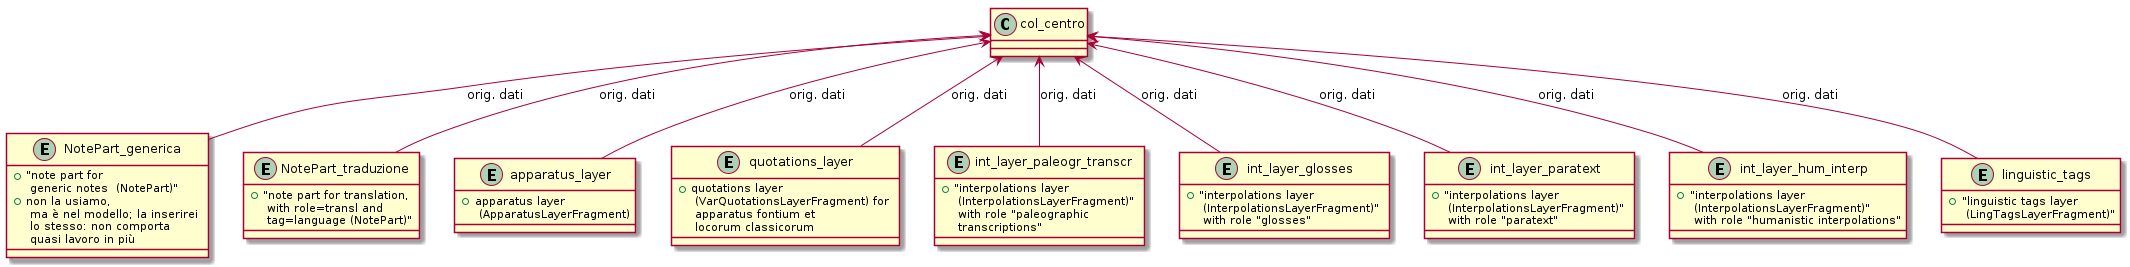

The diagram above was rendered by PlantUML. Its source (embedded in the PNG):
@startuml


entity NotePart_generica {
    + "note part for \n generic notes  (NotePart)"
    + non la usiamo, \n ma è nel modello; la inserirei \n lo stesso: non comporta \n quasi lavoro in più
}
NotePart_generica -up-> col_centro : orig. dati

entity NotePart_traduzione {
    + "note part for translation, \n with role=transl and \n tag=language (NotePart)"
}
NotePart_traduzione -up-> col_centro : orig. dati


 
entity apparatus_layer {
    + apparatus layer \n (ApparatusLayerFragment)
}
apparatus_layer -up-> col_centro : orig. dati


entity quotations_layer {
    + quotations layer \n (VarQuotationsLayerFragment) for \n apparatus fontium et \n locorum classicorum
}
quotations_layer -up-> col_centro : orig. dati


entity int_layer_paleogr_transcr {
    + "interpolations layer \n (InterpolationsLayerFragment)" \n with role "paleographic \n transcriptions"
}
int_layer_paleogr_transcr -up-> col_centro : orig. dati


entity int_layer_glosses {
    + "interpolations layer \n (InterpolationsLayerFragment)" \n with role "glosses"
}
int_layer_glosses -up-> col_centro : orig. dati


entity int_layer_paratext {
    + "interpolations layer \n (InterpolationsLayerFragment)" \n with role "paratext"
}
int_layer_paratext -up-> col_centro : orig. dati


entity int_layer_hum_interp {
    + "interpolations layer \n (InterpolationsLayerFragment)" \n with role "humanistic interpolations"
}
int_layer_hum_interp -up-> col_centro : orig. dati


entity linguistic_tags {
    + "linguistic tags layer \n (LingTagsLayerFragment)"
}
linguistic_tags -up-> col_centro : orig. dati

@enduml